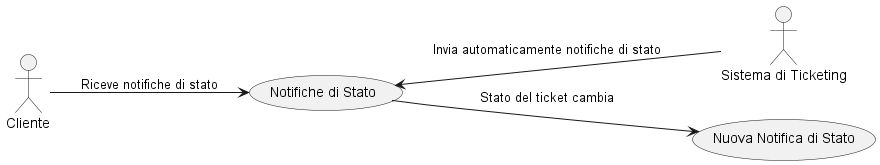

The diagram above was rendered by PlantUML. Its source (embedded in the PNG):
@startuml

left to right direction

actor Cliente as cliente
actor "Sistema di Ticketing" as sistema

usecase "Notifiche di Stato" as notificheStato
usecase "Nuova Notifica di Stato" as nuovaNotificaStato

cliente --> notificheStato : Riceve notifiche di stato
notificheStato<-- sistema : Invia automaticamente notifiche di stato

notificheStato -->nuovaNotificaStato : Stato del ticket cambia

@enduml